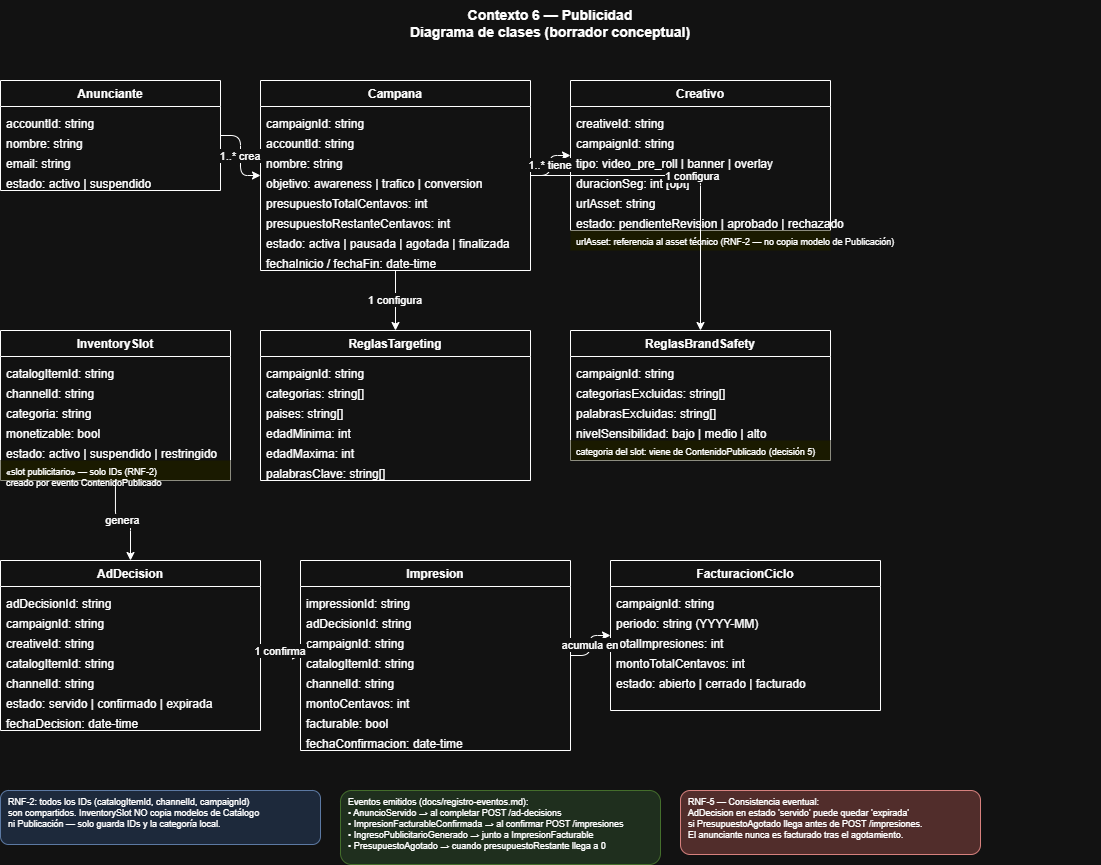

The diagram above was exported from draw.io. Its source (the exported page's mxGraphModel, read from the mxfile embedded in the PNG):
<mxGraphModel dx="1472" dy="877" grid="1" gridSize="10" guides="1" tooltips="1" connect="1" arrows="1" fold="1" page="1" pageScale="1" pageWidth="1100" pageHeight="850" math="0" shadow="0">
  <root>
    <mxCell id="0" />
    <mxCell id="1" parent="0" />
    <mxCell id="titulo" parent="1" style="text;html=1;strokeColor=none;fillColor=none;align=center;verticalAlign=middle;whiteSpace=wrap;rounded=0;fontSize=14;fontStyle=1;" value="Contexto 6 — Publicidad&#10;Diagrama de clases (borrador conceptual)" vertex="1">
      <mxGeometry height="46" width="1100" x="40" y="20" as="geometry" />
    </mxCell>
    <mxCell id="Anunciante" parent="1" style="swimlane;fontStyle=1;align=center;startSize=26;" value="Anunciante" vertex="1">
      <mxGeometry height="110" width="220" x="40" y="100" as="geometry" />
    </mxCell>
    <mxCell id="An_a" parent="Anunciante" style="text;strokeColor=none;fillColor=none;align=left;spacingLeft=4;" value="accountId: string" vertex="1">
      <mxGeometry height="20" width="220" y="30" as="geometry" />
    </mxCell>
    <mxCell id="An_b" parent="Anunciante" style="text;strokeColor=none;fillColor=none;align=left;spacingLeft=4;" value="nombre: string" vertex="1">
      <mxGeometry height="20" width="220" y="50" as="geometry" />
    </mxCell>
    <mxCell id="An_c" parent="Anunciante" style="text;strokeColor=none;fillColor=none;align=left;spacingLeft=4;" value="email: string" vertex="1">
      <mxGeometry height="20" width="220" y="70" as="geometry" />
    </mxCell>
    <mxCell id="An_d" parent="Anunciante" style="text;strokeColor=none;fillColor=none;align=left;spacingLeft=4;" value="estado: activo | suspendido" vertex="1">
      <mxGeometry height="20" width="220" y="90" as="geometry" />
    </mxCell>
    <mxCell id="Campana" parent="1" style="swimlane;fontStyle=1;align=center;startSize=26;" value="Campana" vertex="1">
      <mxGeometry height="190" width="270" x="300" y="100" as="geometry" />
    </mxCell>
    <mxCell id="Ca_a" parent="Campana" style="text;strokeColor=none;fillColor=none;align=left;spacingLeft=4;" value="campaignId: string" vertex="1">
      <mxGeometry height="20" width="270" y="30" as="geometry" />
    </mxCell>
    <mxCell id="Ca_b" parent="Campana" style="text;strokeColor=none;fillColor=none;align=left;spacingLeft=4;" value="accountId: string" vertex="1">
      <mxGeometry height="20" width="270" y="50" as="geometry" />
    </mxCell>
    <mxCell id="Ca_c" parent="Campana" style="text;strokeColor=none;fillColor=none;align=left;spacingLeft=4;" value="nombre: string" vertex="1">
      <mxGeometry height="20" width="270" y="70" as="geometry" />
    </mxCell>
    <mxCell id="Ca_d" parent="Campana" style="text;strokeColor=none;fillColor=none;align=left;spacingLeft=4;" value="objetivo: awareness | trafico | conversion" vertex="1">
      <mxGeometry height="20" width="270" y="90" as="geometry" />
    </mxCell>
    <mxCell id="Ca_e" parent="Campana" style="text;strokeColor=none;fillColor=none;align=left;spacingLeft=4;" value="presupuestoTotalCentavos: int" vertex="1">
      <mxGeometry height="20" width="270" y="110" as="geometry" />
    </mxCell>
    <mxCell id="Ca_f" parent="Campana" style="text;strokeColor=none;fillColor=none;align=left;spacingLeft=4;" value="presupuestoRestanteCentavos: int" vertex="1">
      <mxGeometry height="20" width="270" y="130" as="geometry" />
    </mxCell>
    <mxCell id="Ca_g" parent="Campana" style="text;strokeColor=none;fillColor=none;align=left;spacingLeft=4;" value="estado: activa | pausada | agotada | finalizada" vertex="1">
      <mxGeometry height="20" width="270" y="150" as="geometry" />
    </mxCell>
    <mxCell id="Ca_h" parent="Campana" style="text;strokeColor=none;fillColor=none;align=left;spacingLeft=4;" value="fechaInicio / fechaFin: date-time" vertex="1">
      <mxGeometry height="20" width="270" y="170" as="geometry" />
    </mxCell>
    <mxCell id="AnCa" edge="1" parent="1" source="Anunciante" style="edgeStyle=orthogonalEdgeStyle;" target="Campana" value="1..* crea">
      <mxGeometry relative="1" as="geometry" />
    </mxCell>
    <mxCell id="Creativo" parent="1" style="swimlane;fontStyle=1;align=center;startSize=26;" value="Creativo" vertex="1">
      <mxGeometry height="150" width="260" x="610" y="100" as="geometry" />
    </mxCell>
    <mxCell id="Cr_a" parent="Creativo" style="text;strokeColor=none;fillColor=none;align=left;spacingLeft=4;" value="creativeId: string" vertex="1">
      <mxGeometry height="20" width="260" y="30" as="geometry" />
    </mxCell>
    <mxCell id="Cr_b" parent="Creativo" style="text;strokeColor=none;fillColor=none;align=left;spacingLeft=4;" value="campaignId: string" vertex="1">
      <mxGeometry height="20" width="260" y="50" as="geometry" />
    </mxCell>
    <mxCell id="Cr_c" parent="Creativo" style="text;strokeColor=none;fillColor=none;align=left;spacingLeft=4;" value="tipo: video_pre_roll | banner | overlay" vertex="1">
      <mxGeometry height="20" width="260" y="70" as="geometry" />
    </mxCell>
    <mxCell id="Cr_d" parent="Creativo" style="text;strokeColor=none;fillColor=none;align=left;spacingLeft=4;" value="duracionSeg: int [opt]" vertex="1">
      <mxGeometry height="20" width="260" y="90" as="geometry" />
    </mxCell>
    <mxCell id="Cr_e" parent="Creativo" style="text;strokeColor=none;fillColor=none;align=left;spacingLeft=4;" value="urlAsset: string" vertex="1">
      <mxGeometry height="20" width="260" y="110" as="geometry" />
    </mxCell>
    <mxCell id="Cr_f" parent="Creativo" style="text;strokeColor=none;fillColor=none;align=left;spacingLeft=4;" value="estado: pendienteRevision | aprobado | rechazado" vertex="1">
      <mxGeometry height="20" width="260" y="130" as="geometry" />
    </mxCell>
    <mxCell id="Cr_note" parent="1" style="text;strokeColor=none;fillColor=#ffffc0;align=left;spacingLeft=4;fontSize=9;" value="urlAsset: referencia al asset técnico (RNF-2 — no copia modelo de Publicación)" vertex="1">
      <mxGeometry height="20" width="260" x="610" y="250" as="geometry" />
    </mxCell>
    <mxCell id="CaCr" edge="1" parent="1" source="Campana" style="edgeStyle=orthogonalEdgeStyle;" target="Creativo" value="1..* tiene">
      <mxGeometry relative="1" as="geometry" />
    </mxCell>
    <mxCell id="Targeting" parent="1" style="swimlane;fontStyle=1;align=center;startSize=26;" value="ReglasTargeting" vertex="1">
      <mxGeometry height="150" width="270" x="300" y="350" as="geometry" />
    </mxCell>
    <mxCell id="Tg_a" parent="Targeting" style="text;strokeColor=none;fillColor=none;align=left;spacingLeft=4;" value="campaignId: string" vertex="1">
      <mxGeometry height="20" width="270" y="30" as="geometry" />
    </mxCell>
    <mxCell id="Tg_b" parent="Targeting" style="text;strokeColor=none;fillColor=none;align=left;spacingLeft=4;" value="categorias: string[]" vertex="1">
      <mxGeometry height="20" width="270" y="50" as="geometry" />
    </mxCell>
    <mxCell id="Tg_c" parent="Targeting" style="text;strokeColor=none;fillColor=none;align=left;spacingLeft=4;" value="paises: string[]" vertex="1">
      <mxGeometry height="20" width="270" y="70" as="geometry" />
    </mxCell>
    <mxCell id="Tg_d" parent="Targeting" style="text;strokeColor=none;fillColor=none;align=left;spacingLeft=4;" value="edadMinima: int" vertex="1">
      <mxGeometry height="20" width="270" y="90" as="geometry" />
    </mxCell>
    <mxCell id="Tg_e" parent="Targeting" style="text;strokeColor=none;fillColor=none;align=left;spacingLeft=4;" value="edadMaxima: int" vertex="1">
      <mxGeometry height="20" width="270" y="110" as="geometry" />
    </mxCell>
    <mxCell id="Tg_f" parent="Targeting" style="text;strokeColor=none;fillColor=none;align=left;spacingLeft=4;" value="palabrasClave: string[]" vertex="1">
      <mxGeometry height="20" width="270" y="130" as="geometry" />
    </mxCell>
    <mxCell id="CaTg" edge="1" parent="1" source="Campana" style="edgeStyle=orthogonalEdgeStyle;" target="Targeting" value="1 configura">
      <mxGeometry relative="1" as="geometry" />
    </mxCell>
    <mxCell id="BrandSafety" parent="1" style="swimlane;fontStyle=1;align=center;startSize=26;" value="ReglasBrandSafety" vertex="1">
      <mxGeometry height="130" width="260" x="610" y="350" as="geometry" />
    </mxCell>
    <mxCell id="BS_a" parent="BrandSafety" style="text;strokeColor=none;fillColor=none;align=left;spacingLeft=4;" value="campaignId: string" vertex="1">
      <mxGeometry height="20" width="260" y="30" as="geometry" />
    </mxCell>
    <mxCell id="BS_b" parent="BrandSafety" style="text;strokeColor=none;fillColor=none;align=left;spacingLeft=4;" value="categoriasExcluidas: string[]" vertex="1">
      <mxGeometry height="20" width="260" y="50" as="geometry" />
    </mxCell>
    <mxCell id="BS_c" parent="BrandSafety" style="text;strokeColor=none;fillColor=none;align=left;spacingLeft=4;" value="palabrasExcluidas: string[]" vertex="1">
      <mxGeometry height="20" width="260" y="70" as="geometry" />
    </mxCell>
    <mxCell id="BS_d" parent="BrandSafety" style="text;strokeColor=none;fillColor=none;align=left;spacingLeft=4;" value="nivelSensibilidad: bajo | medio | alto" vertex="1">
      <mxGeometry height="20" width="260" y="90" as="geometry" />
    </mxCell>
    <mxCell id="BS_note" parent="BrandSafety" style="text;strokeColor=none;fillColor=#ffffc0;align=left;spacingLeft=4;fontSize=9;" value="categoria del slot: viene de ContenidoPublicado (decisión 5)" vertex="1">
      <mxGeometry height="20" width="260" y="110" as="geometry" />
    </mxCell>
    <mxCell id="CaBS" edge="1" parent="1" source="Campana" style="edgeStyle=orthogonalEdgeStyle;" target="BrandSafety" value="1 configura">
      <mxGeometry relative="1" as="geometry" />
    </mxCell>
    <mxCell id="Inventory" parent="1" style="swimlane;fontStyle=1;align=center;startSize=26;" value="InventorySlot" vertex="1">
      <mxGeometry height="150" width="230" x="40" y="350" as="geometry" />
    </mxCell>
    <mxCell id="Inv_a" parent="Inventory" style="text;strokeColor=none;fillColor=none;align=left;spacingLeft=4;" value="catalogItemId: string" vertex="1">
      <mxGeometry height="20" width="230" y="30" as="geometry" />
    </mxCell>
    <mxCell id="Inv_b" parent="Inventory" style="text;strokeColor=none;fillColor=none;align=left;spacingLeft=4;" value="channelId: string" vertex="1">
      <mxGeometry height="20" width="230" y="50" as="geometry" />
    </mxCell>
    <mxCell id="Inv_c" parent="Inventory" style="text;strokeColor=none;fillColor=none;align=left;spacingLeft=4;" value="categoria: string" vertex="1">
      <mxGeometry height="20" width="230" y="70" as="geometry" />
    </mxCell>
    <mxCell id="Inv_d" parent="Inventory" style="text;strokeColor=none;fillColor=none;align=left;spacingLeft=4;" value="monetizable: bool" vertex="1">
      <mxGeometry height="20" width="230" y="90" as="geometry" />
    </mxCell>
    <mxCell id="Inv_e" parent="Inventory" style="text;strokeColor=none;fillColor=none;align=left;spacingLeft=4;" value="estado: activo | suspendido | restringido" vertex="1">
      <mxGeometry height="20" width="230" y="110" as="geometry" />
    </mxCell>
    <mxCell id="Inv_note" parent="Inventory" style="text;strokeColor=none;fillColor=#ffffc0;align=left;spacingLeft=4;fontSize=9;" value="«slot publicitario» — solo IDs (RNF-2)&#10;creado por evento ContenidoPublicado" vertex="1">
      <mxGeometry height="20" width="230" y="130" as="geometry" />
    </mxCell>
    <mxCell id="AdDecision" parent="1" style="swimlane;fontStyle=1;align=center;startSize=26;" value="AdDecision" vertex="1">
      <mxGeometry height="170" width="260" x="40" y="580" as="geometry" />
    </mxCell>
    <mxCell id="Ad_a" parent="AdDecision" style="text;strokeColor=none;fillColor=none;align=left;spacingLeft=4;" value="adDecisionId: string" vertex="1">
      <mxGeometry height="20" width="260" y="30" as="geometry" />
    </mxCell>
    <mxCell id="Ad_b" parent="AdDecision" style="text;strokeColor=none;fillColor=none;align=left;spacingLeft=4;" value="campaignId: string" vertex="1">
      <mxGeometry height="20" width="260" y="50" as="geometry" />
    </mxCell>
    <mxCell id="Ad_c" parent="AdDecision" style="text;strokeColor=none;fillColor=none;align=left;spacingLeft=4;" value="creativeId: string" vertex="1">
      <mxGeometry height="20" width="260" y="70" as="geometry" />
    </mxCell>
    <mxCell id="Ad_d" parent="AdDecision" style="text;strokeColor=none;fillColor=none;align=left;spacingLeft=4;" value="catalogItemId: string" vertex="1">
      <mxGeometry height="20" width="260" y="90" as="geometry" />
    </mxCell>
    <mxCell id="Ad_e" parent="AdDecision" style="text;strokeColor=none;fillColor=none;align=left;spacingLeft=4;" value="channelId: string" vertex="1">
      <mxGeometry height="20" width="260" y="110" as="geometry" />
    </mxCell>
    <mxCell id="Ad_f" parent="AdDecision" style="text;strokeColor=none;fillColor=none;align=left;spacingLeft=4;" value="estado: servido | confirmado | expirada" vertex="1">
      <mxGeometry height="20" width="260" y="130" as="geometry" />
    </mxCell>
    <mxCell id="Ad_g" parent="AdDecision" style="text;strokeColor=none;fillColor=none;align=left;spacingLeft=4;" value="fechaDecision: date-time" vertex="1">
      <mxGeometry height="20" width="260" y="150" as="geometry" />
    </mxCell>
    <mxCell id="InvAd" edge="1" parent="1" source="Inventory" style="edgeStyle=orthogonalEdgeStyle;" target="AdDecision" value="genera">
      <mxGeometry relative="1" as="geometry" />
    </mxCell>
    <mxCell id="Impresion" parent="1" style="swimlane;fontStyle=1;align=center;startSize=26;" value="Impresion" vertex="1">
      <mxGeometry height="190" width="270" x="340" y="580" as="geometry" />
    </mxCell>
    <mxCell id="Im_a" parent="Impresion" style="text;strokeColor=none;fillColor=none;align=left;spacingLeft=4;" value="impressionId: string" vertex="1">
      <mxGeometry height="20" width="270" y="30" as="geometry" />
    </mxCell>
    <mxCell id="Im_b" parent="Impresion" style="text;strokeColor=none;fillColor=none;align=left;spacingLeft=4;" value="adDecisionId: string" vertex="1">
      <mxGeometry height="20" width="270" y="50" as="geometry" />
    </mxCell>
    <mxCell id="Im_c" parent="Impresion" style="text;strokeColor=none;fillColor=none;align=left;spacingLeft=4;" value="campaignId: string" vertex="1">
      <mxGeometry height="20" width="270" y="70" as="geometry" />
    </mxCell>
    <mxCell id="Im_d" parent="Impresion" style="text;strokeColor=none;fillColor=none;align=left;spacingLeft=4;" value="catalogItemId: string" vertex="1">
      <mxGeometry height="20" width="270" y="90" as="geometry" />
    </mxCell>
    <mxCell id="Im_e" parent="Impresion" style="text;strokeColor=none;fillColor=none;align=left;spacingLeft=4;" value="channelId: string" vertex="1">
      <mxGeometry height="20" width="270" y="110" as="geometry" />
    </mxCell>
    <mxCell id="Im_f" parent="Impresion" style="text;strokeColor=none;fillColor=none;align=left;spacingLeft=4;" value="montoCentavos: int" vertex="1">
      <mxGeometry height="20" width="270" y="130" as="geometry" />
    </mxCell>
    <mxCell id="Im_g" parent="Impresion" style="text;strokeColor=none;fillColor=none;align=left;spacingLeft=4;" value="facturable: bool" vertex="1">
      <mxGeometry height="20" width="270" y="150" as="geometry" />
    </mxCell>
    <mxCell id="Im_h" parent="Impresion" style="text;strokeColor=none;fillColor=none;align=left;spacingLeft=4;" value="fechaConfirmacion: date-time" vertex="1">
      <mxGeometry height="20" width="270" y="170" as="geometry" />
    </mxCell>
    <mxCell id="AdIm" edge="1" parent="1" source="AdDecision" style="edgeStyle=orthogonalEdgeStyle;" target="Impresion" value="1 confirma">
      <mxGeometry relative="1" as="geometry" />
    </mxCell>
    <mxCell id="Facturacion" parent="1" style="swimlane;fontStyle=1;align=center;startSize=26;" value="FacturacionCiclo" vertex="1">
      <mxGeometry height="150" width="270" x="650" y="580" as="geometry" />
    </mxCell>
    <mxCell id="Fa_a" parent="Facturacion" style="text;strokeColor=none;fillColor=none;align=left;spacingLeft=4;" value="campaignId: string" vertex="1">
      <mxGeometry height="20" width="270" y="30" as="geometry" />
    </mxCell>
    <mxCell id="Fa_b" parent="Facturacion" style="text;strokeColor=none;fillColor=none;align=left;spacingLeft=4;" value="periodo: string (YYYY-MM)" vertex="1">
      <mxGeometry height="20" width="270" y="50" as="geometry" />
    </mxCell>
    <mxCell id="Fa_c" parent="Facturacion" style="text;strokeColor=none;fillColor=none;align=left;spacingLeft=4;" value="totalImpresiones: int" vertex="1">
      <mxGeometry height="20" width="270" y="70" as="geometry" />
    </mxCell>
    <mxCell id="Fa_d" parent="Facturacion" style="text;strokeColor=none;fillColor=none;align=left;spacingLeft=4;" value="montoTotalCentavos: int" vertex="1">
      <mxGeometry height="20" width="270" y="90" as="geometry" />
    </mxCell>
    <mxCell id="Fa_e" parent="Facturacion" style="text;strokeColor=none;fillColor=none;align=left;spacingLeft=4;" value="estado: abierto | cerrado | facturado" vertex="1">
      <mxGeometry height="20" width="270" y="110" as="geometry" />
    </mxCell>
    <mxCell id="ImFa" edge="1" parent="1" source="Impresion" style="edgeStyle=orthogonalEdgeStyle;" target="Facturacion" value="acumula en">
      <mxGeometry relative="1" as="geometry" />
    </mxCell>
    <mxCell id="nota_rnf2" parent="1" style="text;strokeColor=#6c8ebf;fillColor=#dae8fc;align=left;spacingLeft=6;rounded=1;fontSize=9;" value="RNF-2: todos los IDs (catalogItemId, channelId, campaignId)&#10;son compartidos. InventorySlot NO copia modelos de Catálogo&#10;ni Publicación — solo guarda IDs y la categoría local." vertex="1">
      <mxGeometry height="54" width="320" x="40" y="810" as="geometry" />
    </mxCell>
    <mxCell id="nota_eventos" parent="1" style="text;strokeColor=#82b366;fillColor=#d5e8d4;align=left;spacingLeft=6;rounded=1;fontSize=9;" value="Eventos emitidos (docs/registro-eventos.md):&#10;• AnuncioServido → al completar POST /ad-decisions&#10;• ImpresionFacturableConfirmada → al confirmar POST /impresiones&#10;• IngresoPublicitarioGenerado → junto a ImpresionFacturable&#10;• PresupuestoAgotado → cuando presupuestoRestante llega a 0" vertex="1">
      <mxGeometry height="74" width="320" x="380" y="810" as="geometry" />
    </mxCell>
    <mxCell id="nota_rnf5" parent="1" style="text;strokeColor=#b85450;fillColor=#f8cecc;align=left;spacingLeft=6;rounded=1;fontSize=9;" value="RNF-5 — Consistencia eventual:&#10;AdDecision en estado 'servido' puede quedar 'expirada'&#10;si PresupuestoAgotado llega antes de POST /impresiones.&#10;El anunciante nunca es facturado tras el agotamiento." vertex="1">
      <mxGeometry height="64" width="300" x="720" y="810" as="geometry" />
    </mxCell>
  </root>
</mxGraphModel>